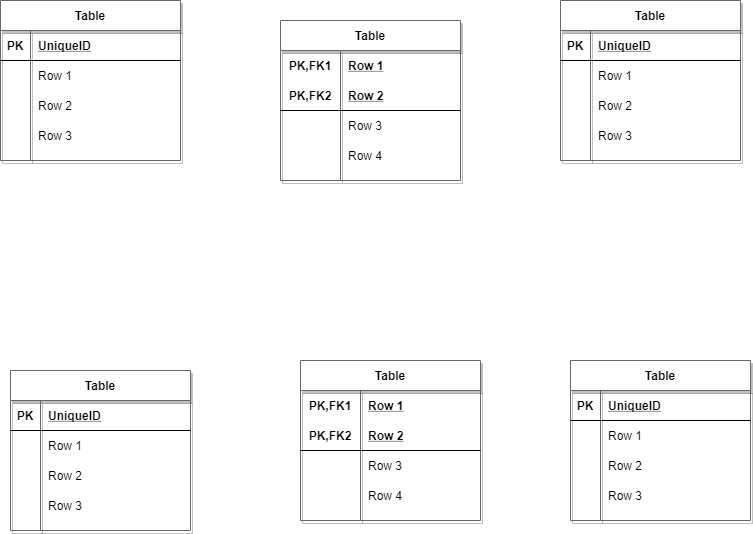

The diagram above was exported from draw.io. Its source (the exported page's mxGraphModel, read from the mxfile embedded in the PNG):
<mxGraphModel dx="942" dy="614" grid="1" gridSize="10" guides="1" tooltips="1" connect="1" arrows="1" fold="1" page="1" pageScale="1" pageWidth="827" pageHeight="1169" math="0" shadow="0">
  <root>
    <mxCell id="ul36KUCABXmkcr4LeEW--0" />
    <mxCell id="ul36KUCABXmkcr4LeEW--1" parent="ul36KUCABXmkcr4LeEW--0" />
    <mxCell id="ul36KUCABXmkcr4LeEW--2" value="Table" style="shape=table;startSize=30;container=1;collapsible=1;childLayout=tableLayout;fixedRows=1;rowLines=0;fontStyle=1;align=center;resizeLast=1;rounded=0;shadow=1;glass=0;sketch=0;strokeColor=#666666;gradientColor=#ffffff;" vertex="1" parent="ul36KUCABXmkcr4LeEW--1">
      <mxGeometry x="30" y="20" width="180" height="160" as="geometry" />
    </mxCell>
    <mxCell id="ul36KUCABXmkcr4LeEW--3" value="" style="shape=partialRectangle;collapsible=0;dropTarget=0;pointerEvents=0;fillColor=none;top=0;left=0;bottom=1;right=0;points=[[0,0.5],[1,0.5]];portConstraint=eastwest;" vertex="1" parent="ul36KUCABXmkcr4LeEW--2">
      <mxGeometry y="30" width="180" height="30" as="geometry" />
    </mxCell>
    <mxCell id="ul36KUCABXmkcr4LeEW--4" value="PK" style="shape=partialRectangle;connectable=0;fillColor=none;top=0;left=0;bottom=0;right=0;fontStyle=1;overflow=hidden;" vertex="1" parent="ul36KUCABXmkcr4LeEW--3">
      <mxGeometry width="30" height="30" as="geometry" />
    </mxCell>
    <mxCell id="ul36KUCABXmkcr4LeEW--5" value="UniqueID" style="shape=partialRectangle;connectable=0;fillColor=none;top=0;left=0;bottom=0;right=0;align=left;spacingLeft=6;fontStyle=5;overflow=hidden;" vertex="1" parent="ul36KUCABXmkcr4LeEW--3">
      <mxGeometry x="30" width="150" height="30" as="geometry" />
    </mxCell>
    <mxCell id="ul36KUCABXmkcr4LeEW--6" value="" style="shape=partialRectangle;collapsible=0;dropTarget=0;pointerEvents=0;fillColor=none;top=0;left=0;bottom=0;right=0;points=[[0,0.5],[1,0.5]];portConstraint=eastwest;" vertex="1" parent="ul36KUCABXmkcr4LeEW--2">
      <mxGeometry y="60" width="180" height="30" as="geometry" />
    </mxCell>
    <mxCell id="ul36KUCABXmkcr4LeEW--7" value="" style="shape=partialRectangle;connectable=0;fillColor=none;top=0;left=0;bottom=0;right=0;editable=1;overflow=hidden;" vertex="1" parent="ul36KUCABXmkcr4LeEW--6">
      <mxGeometry width="30" height="30" as="geometry" />
    </mxCell>
    <mxCell id="ul36KUCABXmkcr4LeEW--8" value="Row 1" style="shape=partialRectangle;connectable=0;fillColor=none;top=0;left=0;bottom=0;right=0;align=left;spacingLeft=6;overflow=hidden;" vertex="1" parent="ul36KUCABXmkcr4LeEW--6">
      <mxGeometry x="30" width="150" height="30" as="geometry" />
    </mxCell>
    <mxCell id="ul36KUCABXmkcr4LeEW--9" value="" style="shape=partialRectangle;collapsible=0;dropTarget=0;pointerEvents=0;fillColor=none;top=0;left=0;bottom=0;right=0;points=[[0,0.5],[1,0.5]];portConstraint=eastwest;" vertex="1" parent="ul36KUCABXmkcr4LeEW--2">
      <mxGeometry y="90" width="180" height="30" as="geometry" />
    </mxCell>
    <mxCell id="ul36KUCABXmkcr4LeEW--10" value="" style="shape=partialRectangle;connectable=0;fillColor=none;top=0;left=0;bottom=0;right=0;editable=1;overflow=hidden;" vertex="1" parent="ul36KUCABXmkcr4LeEW--9">
      <mxGeometry width="30" height="30" as="geometry" />
    </mxCell>
    <mxCell id="ul36KUCABXmkcr4LeEW--11" value="Row 2" style="shape=partialRectangle;connectable=0;fillColor=none;top=0;left=0;bottom=0;right=0;align=left;spacingLeft=6;overflow=hidden;" vertex="1" parent="ul36KUCABXmkcr4LeEW--9">
      <mxGeometry x="30" width="150" height="30" as="geometry" />
    </mxCell>
    <mxCell id="ul36KUCABXmkcr4LeEW--12" value="" style="shape=partialRectangle;collapsible=0;dropTarget=0;pointerEvents=0;fillColor=none;top=0;left=0;bottom=0;right=0;points=[[0,0.5],[1,0.5]];portConstraint=eastwest;" vertex="1" parent="ul36KUCABXmkcr4LeEW--2">
      <mxGeometry y="120" width="180" height="30" as="geometry" />
    </mxCell>
    <mxCell id="ul36KUCABXmkcr4LeEW--13" value="" style="shape=partialRectangle;connectable=0;fillColor=none;top=0;left=0;bottom=0;right=0;editable=1;overflow=hidden;" vertex="1" parent="ul36KUCABXmkcr4LeEW--12">
      <mxGeometry width="30" height="30" as="geometry" />
    </mxCell>
    <mxCell id="ul36KUCABXmkcr4LeEW--14" value="Row 3" style="shape=partialRectangle;connectable=0;fillColor=none;top=0;left=0;bottom=0;right=0;align=left;spacingLeft=6;overflow=hidden;" vertex="1" parent="ul36KUCABXmkcr4LeEW--12">
      <mxGeometry x="30" width="150" height="30" as="geometry" />
    </mxCell>
    <mxCell id="ul36KUCABXmkcr4LeEW--15" value="Table" style="shape=table;startSize=30;container=1;collapsible=1;childLayout=tableLayout;fixedRows=1;rowLines=0;fontStyle=1;align=center;resizeLast=1;rounded=0;shadow=1;glass=0;sketch=0;strokeColor=#666666;gradientColor=#ffffff;" vertex="1" parent="ul36KUCABXmkcr4LeEW--1">
      <mxGeometry x="590" y="20" width="180" height="160" as="geometry" />
    </mxCell>
    <mxCell id="ul36KUCABXmkcr4LeEW--16" value="" style="shape=partialRectangle;collapsible=0;dropTarget=0;pointerEvents=0;fillColor=none;top=0;left=0;bottom=1;right=0;points=[[0,0.5],[1,0.5]];portConstraint=eastwest;" vertex="1" parent="ul36KUCABXmkcr4LeEW--15">
      <mxGeometry y="30" width="180" height="30" as="geometry" />
    </mxCell>
    <mxCell id="ul36KUCABXmkcr4LeEW--17" value="PK" style="shape=partialRectangle;connectable=0;fillColor=none;top=0;left=0;bottom=0;right=0;fontStyle=1;overflow=hidden;" vertex="1" parent="ul36KUCABXmkcr4LeEW--16">
      <mxGeometry width="30" height="30" as="geometry" />
    </mxCell>
    <mxCell id="ul36KUCABXmkcr4LeEW--18" value="UniqueID" style="shape=partialRectangle;connectable=0;fillColor=none;top=0;left=0;bottom=0;right=0;align=left;spacingLeft=6;fontStyle=5;overflow=hidden;" vertex="1" parent="ul36KUCABXmkcr4LeEW--16">
      <mxGeometry x="30" width="150" height="30" as="geometry" />
    </mxCell>
    <mxCell id="ul36KUCABXmkcr4LeEW--19" value="" style="shape=partialRectangle;collapsible=0;dropTarget=0;pointerEvents=0;fillColor=none;top=0;left=0;bottom=0;right=0;points=[[0,0.5],[1,0.5]];portConstraint=eastwest;" vertex="1" parent="ul36KUCABXmkcr4LeEW--15">
      <mxGeometry y="60" width="180" height="30" as="geometry" />
    </mxCell>
    <mxCell id="ul36KUCABXmkcr4LeEW--20" value="" style="shape=partialRectangle;connectable=0;fillColor=none;top=0;left=0;bottom=0;right=0;editable=1;overflow=hidden;" vertex="1" parent="ul36KUCABXmkcr4LeEW--19">
      <mxGeometry width="30" height="30" as="geometry" />
    </mxCell>
    <mxCell id="ul36KUCABXmkcr4LeEW--21" value="Row 1" style="shape=partialRectangle;connectable=0;fillColor=none;top=0;left=0;bottom=0;right=0;align=left;spacingLeft=6;overflow=hidden;" vertex="1" parent="ul36KUCABXmkcr4LeEW--19">
      <mxGeometry x="30" width="150" height="30" as="geometry" />
    </mxCell>
    <mxCell id="ul36KUCABXmkcr4LeEW--22" value="" style="shape=partialRectangle;collapsible=0;dropTarget=0;pointerEvents=0;fillColor=none;top=0;left=0;bottom=0;right=0;points=[[0,0.5],[1,0.5]];portConstraint=eastwest;" vertex="1" parent="ul36KUCABXmkcr4LeEW--15">
      <mxGeometry y="90" width="180" height="30" as="geometry" />
    </mxCell>
    <mxCell id="ul36KUCABXmkcr4LeEW--23" value="" style="shape=partialRectangle;connectable=0;fillColor=none;top=0;left=0;bottom=0;right=0;editable=1;overflow=hidden;" vertex="1" parent="ul36KUCABXmkcr4LeEW--22">
      <mxGeometry width="30" height="30" as="geometry" />
    </mxCell>
    <mxCell id="ul36KUCABXmkcr4LeEW--24" value="Row 2" style="shape=partialRectangle;connectable=0;fillColor=none;top=0;left=0;bottom=0;right=0;align=left;spacingLeft=6;overflow=hidden;" vertex="1" parent="ul36KUCABXmkcr4LeEW--22">
      <mxGeometry x="30" width="150" height="30" as="geometry" />
    </mxCell>
    <mxCell id="ul36KUCABXmkcr4LeEW--25" value="" style="shape=partialRectangle;collapsible=0;dropTarget=0;pointerEvents=0;fillColor=none;top=0;left=0;bottom=0;right=0;points=[[0,0.5],[1,0.5]];portConstraint=eastwest;" vertex="1" parent="ul36KUCABXmkcr4LeEW--15">
      <mxGeometry y="120" width="180" height="30" as="geometry" />
    </mxCell>
    <mxCell id="ul36KUCABXmkcr4LeEW--26" value="" style="shape=partialRectangle;connectable=0;fillColor=none;top=0;left=0;bottom=0;right=0;editable=1;overflow=hidden;" vertex="1" parent="ul36KUCABXmkcr4LeEW--25">
      <mxGeometry width="30" height="30" as="geometry" />
    </mxCell>
    <mxCell id="ul36KUCABXmkcr4LeEW--27" value="Row 3" style="shape=partialRectangle;connectable=0;fillColor=none;top=0;left=0;bottom=0;right=0;align=left;spacingLeft=6;overflow=hidden;" vertex="1" parent="ul36KUCABXmkcr4LeEW--25">
      <mxGeometry x="30" width="150" height="30" as="geometry" />
    </mxCell>
    <mxCell id="ul36KUCABXmkcr4LeEW--28" value="Table" style="shape=table;startSize=30;container=1;collapsible=1;childLayout=tableLayout;fixedRows=1;rowLines=0;fontStyle=1;align=center;resizeLast=1;rounded=0;shadow=1;glass=0;sketch=0;strokeColor=#666666;gradientColor=#ffffff;" vertex="1" parent="ul36KUCABXmkcr4LeEW--1">
      <mxGeometry x="40" y="390" width="180" height="160" as="geometry" />
    </mxCell>
    <mxCell id="ul36KUCABXmkcr4LeEW--29" value="" style="shape=partialRectangle;collapsible=0;dropTarget=0;pointerEvents=0;fillColor=none;top=0;left=0;bottom=1;right=0;points=[[0,0.5],[1,0.5]];portConstraint=eastwest;" vertex="1" parent="ul36KUCABXmkcr4LeEW--28">
      <mxGeometry y="30" width="180" height="30" as="geometry" />
    </mxCell>
    <mxCell id="ul36KUCABXmkcr4LeEW--30" value="PK" style="shape=partialRectangle;connectable=0;fillColor=none;top=0;left=0;bottom=0;right=0;fontStyle=1;overflow=hidden;" vertex="1" parent="ul36KUCABXmkcr4LeEW--29">
      <mxGeometry width="30" height="30" as="geometry" />
    </mxCell>
    <mxCell id="ul36KUCABXmkcr4LeEW--31" value="UniqueID" style="shape=partialRectangle;connectable=0;fillColor=none;top=0;left=0;bottom=0;right=0;align=left;spacingLeft=6;fontStyle=5;overflow=hidden;" vertex="1" parent="ul36KUCABXmkcr4LeEW--29">
      <mxGeometry x="30" width="150" height="30" as="geometry" />
    </mxCell>
    <mxCell id="ul36KUCABXmkcr4LeEW--32" value="" style="shape=partialRectangle;collapsible=0;dropTarget=0;pointerEvents=0;fillColor=none;top=0;left=0;bottom=0;right=0;points=[[0,0.5],[1,0.5]];portConstraint=eastwest;" vertex="1" parent="ul36KUCABXmkcr4LeEW--28">
      <mxGeometry y="60" width="180" height="30" as="geometry" />
    </mxCell>
    <mxCell id="ul36KUCABXmkcr4LeEW--33" value="" style="shape=partialRectangle;connectable=0;fillColor=none;top=0;left=0;bottom=0;right=0;editable=1;overflow=hidden;" vertex="1" parent="ul36KUCABXmkcr4LeEW--32">
      <mxGeometry width="30" height="30" as="geometry" />
    </mxCell>
    <mxCell id="ul36KUCABXmkcr4LeEW--34" value="Row 1" style="shape=partialRectangle;connectable=0;fillColor=none;top=0;left=0;bottom=0;right=0;align=left;spacingLeft=6;overflow=hidden;" vertex="1" parent="ul36KUCABXmkcr4LeEW--32">
      <mxGeometry x="30" width="150" height="30" as="geometry" />
    </mxCell>
    <mxCell id="ul36KUCABXmkcr4LeEW--35" value="" style="shape=partialRectangle;collapsible=0;dropTarget=0;pointerEvents=0;fillColor=none;top=0;left=0;bottom=0;right=0;points=[[0,0.5],[1,0.5]];portConstraint=eastwest;" vertex="1" parent="ul36KUCABXmkcr4LeEW--28">
      <mxGeometry y="90" width="180" height="30" as="geometry" />
    </mxCell>
    <mxCell id="ul36KUCABXmkcr4LeEW--36" value="" style="shape=partialRectangle;connectable=0;fillColor=none;top=0;left=0;bottom=0;right=0;editable=1;overflow=hidden;" vertex="1" parent="ul36KUCABXmkcr4LeEW--35">
      <mxGeometry width="30" height="30" as="geometry" />
    </mxCell>
    <mxCell id="ul36KUCABXmkcr4LeEW--37" value="Row 2" style="shape=partialRectangle;connectable=0;fillColor=none;top=0;left=0;bottom=0;right=0;align=left;spacingLeft=6;overflow=hidden;" vertex="1" parent="ul36KUCABXmkcr4LeEW--35">
      <mxGeometry x="30" width="150" height="30" as="geometry" />
    </mxCell>
    <mxCell id="ul36KUCABXmkcr4LeEW--38" value="" style="shape=partialRectangle;collapsible=0;dropTarget=0;pointerEvents=0;fillColor=none;top=0;left=0;bottom=0;right=0;points=[[0,0.5],[1,0.5]];portConstraint=eastwest;" vertex="1" parent="ul36KUCABXmkcr4LeEW--28">
      <mxGeometry y="120" width="180" height="30" as="geometry" />
    </mxCell>
    <mxCell id="ul36KUCABXmkcr4LeEW--39" value="" style="shape=partialRectangle;connectable=0;fillColor=none;top=0;left=0;bottom=0;right=0;editable=1;overflow=hidden;" vertex="1" parent="ul36KUCABXmkcr4LeEW--38">
      <mxGeometry width="30" height="30" as="geometry" />
    </mxCell>
    <mxCell id="ul36KUCABXmkcr4LeEW--40" value="Row 3" style="shape=partialRectangle;connectable=0;fillColor=none;top=0;left=0;bottom=0;right=0;align=left;spacingLeft=6;overflow=hidden;" vertex="1" parent="ul36KUCABXmkcr4LeEW--38">
      <mxGeometry x="30" width="150" height="30" as="geometry" />
    </mxCell>
    <mxCell id="ul36KUCABXmkcr4LeEW--41" value="Table" style="shape=table;startSize=30;container=1;collapsible=1;childLayout=tableLayout;fixedRows=1;rowLines=0;fontStyle=1;align=center;resizeLast=1;rounded=0;shadow=1;glass=0;sketch=0;strokeColor=#666666;gradientColor=#ffffff;" vertex="1" parent="ul36KUCABXmkcr4LeEW--1">
      <mxGeometry x="600" y="380" width="180" height="160" as="geometry" />
    </mxCell>
    <mxCell id="ul36KUCABXmkcr4LeEW--42" value="" style="shape=partialRectangle;collapsible=0;dropTarget=0;pointerEvents=0;fillColor=none;top=0;left=0;bottom=1;right=0;points=[[0,0.5],[1,0.5]];portConstraint=eastwest;" vertex="1" parent="ul36KUCABXmkcr4LeEW--41">
      <mxGeometry y="30" width="180" height="30" as="geometry" />
    </mxCell>
    <mxCell id="ul36KUCABXmkcr4LeEW--43" value="PK" style="shape=partialRectangle;connectable=0;fillColor=none;top=0;left=0;bottom=0;right=0;fontStyle=1;overflow=hidden;" vertex="1" parent="ul36KUCABXmkcr4LeEW--42">
      <mxGeometry width="30" height="30" as="geometry" />
    </mxCell>
    <mxCell id="ul36KUCABXmkcr4LeEW--44" value="UniqueID" style="shape=partialRectangle;connectable=0;fillColor=none;top=0;left=0;bottom=0;right=0;align=left;spacingLeft=6;fontStyle=5;overflow=hidden;" vertex="1" parent="ul36KUCABXmkcr4LeEW--42">
      <mxGeometry x="30" width="150" height="30" as="geometry" />
    </mxCell>
    <mxCell id="ul36KUCABXmkcr4LeEW--45" value="" style="shape=partialRectangle;collapsible=0;dropTarget=0;pointerEvents=0;fillColor=none;top=0;left=0;bottom=0;right=0;points=[[0,0.5],[1,0.5]];portConstraint=eastwest;" vertex="1" parent="ul36KUCABXmkcr4LeEW--41">
      <mxGeometry y="60" width="180" height="30" as="geometry" />
    </mxCell>
    <mxCell id="ul36KUCABXmkcr4LeEW--46" value="" style="shape=partialRectangle;connectable=0;fillColor=none;top=0;left=0;bottom=0;right=0;editable=1;overflow=hidden;" vertex="1" parent="ul36KUCABXmkcr4LeEW--45">
      <mxGeometry width="30" height="30" as="geometry" />
    </mxCell>
    <mxCell id="ul36KUCABXmkcr4LeEW--47" value="Row 1" style="shape=partialRectangle;connectable=0;fillColor=none;top=0;left=0;bottom=0;right=0;align=left;spacingLeft=6;overflow=hidden;" vertex="1" parent="ul36KUCABXmkcr4LeEW--45">
      <mxGeometry x="30" width="150" height="30" as="geometry" />
    </mxCell>
    <mxCell id="ul36KUCABXmkcr4LeEW--48" value="" style="shape=partialRectangle;collapsible=0;dropTarget=0;pointerEvents=0;fillColor=none;top=0;left=0;bottom=0;right=0;points=[[0,0.5],[1,0.5]];portConstraint=eastwest;" vertex="1" parent="ul36KUCABXmkcr4LeEW--41">
      <mxGeometry y="90" width="180" height="30" as="geometry" />
    </mxCell>
    <mxCell id="ul36KUCABXmkcr4LeEW--49" value="" style="shape=partialRectangle;connectable=0;fillColor=none;top=0;left=0;bottom=0;right=0;editable=1;overflow=hidden;" vertex="1" parent="ul36KUCABXmkcr4LeEW--48">
      <mxGeometry width="30" height="30" as="geometry" />
    </mxCell>
    <mxCell id="ul36KUCABXmkcr4LeEW--50" value="Row 2" style="shape=partialRectangle;connectable=0;fillColor=none;top=0;left=0;bottom=0;right=0;align=left;spacingLeft=6;overflow=hidden;" vertex="1" parent="ul36KUCABXmkcr4LeEW--48">
      <mxGeometry x="30" width="150" height="30" as="geometry" />
    </mxCell>
    <mxCell id="ul36KUCABXmkcr4LeEW--51" value="" style="shape=partialRectangle;collapsible=0;dropTarget=0;pointerEvents=0;fillColor=none;top=0;left=0;bottom=0;right=0;points=[[0,0.5],[1,0.5]];portConstraint=eastwest;" vertex="1" parent="ul36KUCABXmkcr4LeEW--41">
      <mxGeometry y="120" width="180" height="30" as="geometry" />
    </mxCell>
    <mxCell id="ul36KUCABXmkcr4LeEW--52" value="" style="shape=partialRectangle;connectable=0;fillColor=none;top=0;left=0;bottom=0;right=0;editable=1;overflow=hidden;" vertex="1" parent="ul36KUCABXmkcr4LeEW--51">
      <mxGeometry width="30" height="30" as="geometry" />
    </mxCell>
    <mxCell id="ul36KUCABXmkcr4LeEW--53" value="Row 3" style="shape=partialRectangle;connectable=0;fillColor=none;top=0;left=0;bottom=0;right=0;align=left;spacingLeft=6;overflow=hidden;" vertex="1" parent="ul36KUCABXmkcr4LeEW--51">
      <mxGeometry x="30" width="150" height="30" as="geometry" />
    </mxCell>
    <mxCell id="ul36KUCABXmkcr4LeEW--54" value="Table" style="shape=table;startSize=30;container=1;collapsible=1;childLayout=tableLayout;fixedRows=1;rowLines=0;fontStyle=1;align=center;resizeLast=1;rounded=0;shadow=1;glass=0;sketch=0;strokeColor=#666666;gradientColor=#ffffff;" vertex="1" parent="ul36KUCABXmkcr4LeEW--1">
      <mxGeometry x="310" y="40" width="180" height="160" as="geometry" />
    </mxCell>
    <mxCell id="ul36KUCABXmkcr4LeEW--55" value="" style="shape=partialRectangle;collapsible=0;dropTarget=0;pointerEvents=0;fillColor=none;top=0;left=0;bottom=0;right=0;points=[[0,0.5],[1,0.5]];portConstraint=eastwest;" vertex="1" parent="ul36KUCABXmkcr4LeEW--54">
      <mxGeometry y="30" width="180" height="30" as="geometry" />
    </mxCell>
    <mxCell id="ul36KUCABXmkcr4LeEW--56" value="PK,FK1" style="shape=partialRectangle;connectable=0;fillColor=none;top=0;left=0;bottom=0;right=0;fontStyle=1;overflow=hidden;" vertex="1" parent="ul36KUCABXmkcr4LeEW--55">
      <mxGeometry width="60" height="30" as="geometry" />
    </mxCell>
    <mxCell id="ul36KUCABXmkcr4LeEW--57" value="Row 1" style="shape=partialRectangle;connectable=0;fillColor=none;top=0;left=0;bottom=0;right=0;align=left;spacingLeft=6;fontStyle=5;overflow=hidden;" vertex="1" parent="ul36KUCABXmkcr4LeEW--55">
      <mxGeometry x="60" width="120" height="30" as="geometry" />
    </mxCell>
    <mxCell id="ul36KUCABXmkcr4LeEW--58" value="" style="shape=partialRectangle;collapsible=0;dropTarget=0;pointerEvents=0;fillColor=none;top=0;left=0;bottom=1;right=0;points=[[0,0.5],[1,0.5]];portConstraint=eastwest;" vertex="1" parent="ul36KUCABXmkcr4LeEW--54">
      <mxGeometry y="60" width="180" height="30" as="geometry" />
    </mxCell>
    <mxCell id="ul36KUCABXmkcr4LeEW--59" value="PK,FK2" style="shape=partialRectangle;connectable=0;fillColor=none;top=0;left=0;bottom=0;right=0;fontStyle=1;overflow=hidden;" vertex="1" parent="ul36KUCABXmkcr4LeEW--58">
      <mxGeometry width="60" height="30" as="geometry" />
    </mxCell>
    <mxCell id="ul36KUCABXmkcr4LeEW--60" value="Row 2" style="shape=partialRectangle;connectable=0;fillColor=none;top=0;left=0;bottom=0;right=0;align=left;spacingLeft=6;fontStyle=5;overflow=hidden;" vertex="1" parent="ul36KUCABXmkcr4LeEW--58">
      <mxGeometry x="60" width="120" height="30" as="geometry" />
    </mxCell>
    <mxCell id="ul36KUCABXmkcr4LeEW--61" value="" style="shape=partialRectangle;collapsible=0;dropTarget=0;pointerEvents=0;fillColor=none;top=0;left=0;bottom=0;right=0;points=[[0,0.5],[1,0.5]];portConstraint=eastwest;" vertex="1" parent="ul36KUCABXmkcr4LeEW--54">
      <mxGeometry y="90" width="180" height="30" as="geometry" />
    </mxCell>
    <mxCell id="ul36KUCABXmkcr4LeEW--62" value="" style="shape=partialRectangle;connectable=0;fillColor=none;top=0;left=0;bottom=0;right=0;editable=1;overflow=hidden;" vertex="1" parent="ul36KUCABXmkcr4LeEW--61">
      <mxGeometry width="60" height="30" as="geometry" />
    </mxCell>
    <mxCell id="ul36KUCABXmkcr4LeEW--63" value="Row 3" style="shape=partialRectangle;connectable=0;fillColor=none;top=0;left=0;bottom=0;right=0;align=left;spacingLeft=6;overflow=hidden;" vertex="1" parent="ul36KUCABXmkcr4LeEW--61">
      <mxGeometry x="60" width="120" height="30" as="geometry" />
    </mxCell>
    <mxCell id="ul36KUCABXmkcr4LeEW--64" value="" style="shape=partialRectangle;collapsible=0;dropTarget=0;pointerEvents=0;fillColor=none;top=0;left=0;bottom=0;right=0;points=[[0,0.5],[1,0.5]];portConstraint=eastwest;" vertex="1" parent="ul36KUCABXmkcr4LeEW--54">
      <mxGeometry y="120" width="180" height="30" as="geometry" />
    </mxCell>
    <mxCell id="ul36KUCABXmkcr4LeEW--65" value="" style="shape=partialRectangle;connectable=0;fillColor=none;top=0;left=0;bottom=0;right=0;editable=1;overflow=hidden;" vertex="1" parent="ul36KUCABXmkcr4LeEW--64">
      <mxGeometry width="60" height="30" as="geometry" />
    </mxCell>
    <mxCell id="ul36KUCABXmkcr4LeEW--66" value="Row 4" style="shape=partialRectangle;connectable=0;fillColor=none;top=0;left=0;bottom=0;right=0;align=left;spacingLeft=6;overflow=hidden;" vertex="1" parent="ul36KUCABXmkcr4LeEW--64">
      <mxGeometry x="60" width="120" height="30" as="geometry" />
    </mxCell>
    <mxCell id="ul36KUCABXmkcr4LeEW--67" value="Table" style="shape=table;startSize=30;container=1;collapsible=1;childLayout=tableLayout;fixedRows=1;rowLines=0;fontStyle=1;align=center;resizeLast=1;rounded=0;shadow=1;glass=0;sketch=0;strokeColor=#666666;gradientColor=#ffffff;" vertex="1" parent="ul36KUCABXmkcr4LeEW--1">
      <mxGeometry x="330" y="380" width="180" height="160" as="geometry" />
    </mxCell>
    <mxCell id="ul36KUCABXmkcr4LeEW--68" value="" style="shape=partialRectangle;collapsible=0;dropTarget=0;pointerEvents=0;fillColor=none;top=0;left=0;bottom=0;right=0;points=[[0,0.5],[1,0.5]];portConstraint=eastwest;" vertex="1" parent="ul36KUCABXmkcr4LeEW--67">
      <mxGeometry y="30" width="180" height="30" as="geometry" />
    </mxCell>
    <mxCell id="ul36KUCABXmkcr4LeEW--69" value="PK,FK1" style="shape=partialRectangle;connectable=0;fillColor=none;top=0;left=0;bottom=0;right=0;fontStyle=1;overflow=hidden;" vertex="1" parent="ul36KUCABXmkcr4LeEW--68">
      <mxGeometry width="60" height="30" as="geometry" />
    </mxCell>
    <mxCell id="ul36KUCABXmkcr4LeEW--70" value="Row 1" style="shape=partialRectangle;connectable=0;fillColor=none;top=0;left=0;bottom=0;right=0;align=left;spacingLeft=6;fontStyle=5;overflow=hidden;" vertex="1" parent="ul36KUCABXmkcr4LeEW--68">
      <mxGeometry x="60" width="120" height="30" as="geometry" />
    </mxCell>
    <mxCell id="ul36KUCABXmkcr4LeEW--71" value="" style="shape=partialRectangle;collapsible=0;dropTarget=0;pointerEvents=0;fillColor=none;top=0;left=0;bottom=1;right=0;points=[[0,0.5],[1,0.5]];portConstraint=eastwest;" vertex="1" parent="ul36KUCABXmkcr4LeEW--67">
      <mxGeometry y="60" width="180" height="30" as="geometry" />
    </mxCell>
    <mxCell id="ul36KUCABXmkcr4LeEW--72" value="PK,FK2" style="shape=partialRectangle;connectable=0;fillColor=none;top=0;left=0;bottom=0;right=0;fontStyle=1;overflow=hidden;" vertex="1" parent="ul36KUCABXmkcr4LeEW--71">
      <mxGeometry width="60" height="30" as="geometry" />
    </mxCell>
    <mxCell id="ul36KUCABXmkcr4LeEW--73" value="Row 2" style="shape=partialRectangle;connectable=0;fillColor=none;top=0;left=0;bottom=0;right=0;align=left;spacingLeft=6;fontStyle=5;overflow=hidden;" vertex="1" parent="ul36KUCABXmkcr4LeEW--71">
      <mxGeometry x="60" width="120" height="30" as="geometry" />
    </mxCell>
    <mxCell id="ul36KUCABXmkcr4LeEW--74" value="" style="shape=partialRectangle;collapsible=0;dropTarget=0;pointerEvents=0;fillColor=none;top=0;left=0;bottom=0;right=0;points=[[0,0.5],[1,0.5]];portConstraint=eastwest;" vertex="1" parent="ul36KUCABXmkcr4LeEW--67">
      <mxGeometry y="90" width="180" height="30" as="geometry" />
    </mxCell>
    <mxCell id="ul36KUCABXmkcr4LeEW--75" value="" style="shape=partialRectangle;connectable=0;fillColor=none;top=0;left=0;bottom=0;right=0;editable=1;overflow=hidden;" vertex="1" parent="ul36KUCABXmkcr4LeEW--74">
      <mxGeometry width="60" height="30" as="geometry" />
    </mxCell>
    <mxCell id="ul36KUCABXmkcr4LeEW--76" value="Row 3" style="shape=partialRectangle;connectable=0;fillColor=none;top=0;left=0;bottom=0;right=0;align=left;spacingLeft=6;overflow=hidden;" vertex="1" parent="ul36KUCABXmkcr4LeEW--74">
      <mxGeometry x="60" width="120" height="30" as="geometry" />
    </mxCell>
    <mxCell id="ul36KUCABXmkcr4LeEW--77" value="" style="shape=partialRectangle;collapsible=0;dropTarget=0;pointerEvents=0;fillColor=none;top=0;left=0;bottom=0;right=0;points=[[0,0.5],[1,0.5]];portConstraint=eastwest;" vertex="1" parent="ul36KUCABXmkcr4LeEW--67">
      <mxGeometry y="120" width="180" height="30" as="geometry" />
    </mxCell>
    <mxCell id="ul36KUCABXmkcr4LeEW--78" value="" style="shape=partialRectangle;connectable=0;fillColor=none;top=0;left=0;bottom=0;right=0;editable=1;overflow=hidden;" vertex="1" parent="ul36KUCABXmkcr4LeEW--77">
      <mxGeometry width="60" height="30" as="geometry" />
    </mxCell>
    <mxCell id="ul36KUCABXmkcr4LeEW--79" value="Row 4" style="shape=partialRectangle;connectable=0;fillColor=none;top=0;left=0;bottom=0;right=0;align=left;spacingLeft=6;overflow=hidden;" vertex="1" parent="ul36KUCABXmkcr4LeEW--77">
      <mxGeometry x="60" width="120" height="30" as="geometry" />
    </mxCell>
  </root>
</mxGraphModel>